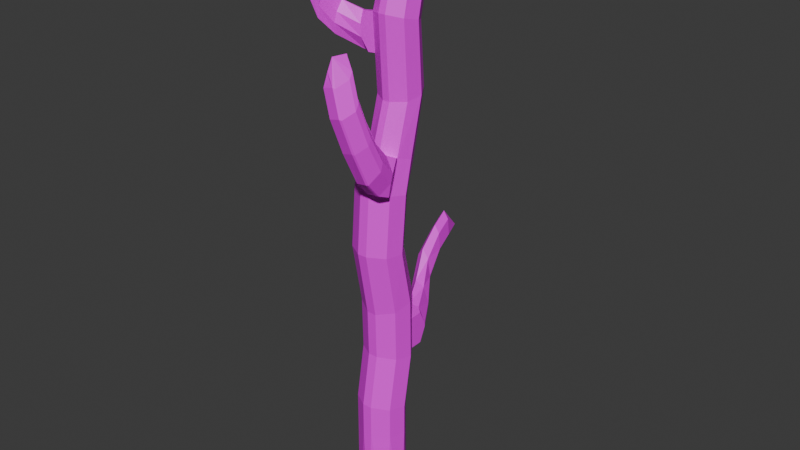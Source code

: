 # Source: tree.blend  (saved by Blender 4.1.23; exported with 4.5.12 LTS)
import bpy
from mathutils import Matrix  # noqa: F401  (used for matrix-valued properties, if any)

bpy.ops.wm.read_factory_settings(use_empty=True)
scene = bpy.context.scene
scene.name = 'Scene'

# ---- collections
col_collection = bpy.data.collections.new('Collection'); scene.collection.children.link(col_collection)

# ---- images (referenced by path relative to the original .blend; pixels are not part of the script)
import os
ASSET_DIR = os.environ.get("B2B_ASSET_DIR", "")  # directory of the original .blend (textures are referenced by path, not embedded)
HERE = os.path.dirname(os.path.abspath(__file__))  # packed textures are extracted next to this script under _unpacked/

def load_image(name, relpath, width, height, colorspace="sRGB"):
    """Load a texture the original file referenced (path relative to the .blend, or extracted next to this script)."""
    p = next((c for c in (os.path.join(HERE, relpath), os.path.join(ASSET_DIR, relpath)) if relpath and os.path.exists(c)), "")
    if p:
        img = bpy.data.images.load(p, check_existing=True)
        img.name = name
    else:  # same state as the original file: an image datablock whose file is absent (Cycles renders it pink)
        img = bpy.data.images.new(name, width, height)
        img.source = "FILE"
        img.filepath = "//" + (relpath or name)
    img.colorspace_settings.name = colorspace
    return img
img_wood_11_512x512__2__png = load_image('Wood_11-512x512 (2).png', 'Wood_11-512x512 (2).png', 1024, 1024, 'sRGB')

# ---- materials (node trees are filled in below, after node groups)
mat_material = bpy.data.materials.new('Material')
mat_material.use_transparent_shadow = False

# ---- material node trees
mat_material.use_nodes = True; mat_material.node_tree.nodes.clear()
_N = mat_material.node_tree.nodes; _L = mat_material.node_tree.links
n0 = _N.new('ShaderNodeBsdfPrincipled'); n0.name = 'Principled BSDF'; n0.location = (10, 300)
n1 = _N.new('ShaderNodeOutputMaterial'); n1.name = 'Material Output'; n1.location = (300, 300)
n2 = _N.new('ShaderNodeTexImage'); n2.name = 'Image Texture'; n2.location = (-443, 136)
n2.image = img_wood_11_512x512__2__png
_L.new(n0.outputs[0], n1.inputs[0])
_L.new(n2.outputs[0], n0.inputs[0])
n1.is_active_output = True

# ---- world
world_world = bpy.data.worlds.new('World'); scene.world = world_world
world_world.use_nodes = True; world_world.node_tree.nodes.clear()
_N = world_world.node_tree.nodes; _L = world_world.node_tree.links
n0 = _N.new('ShaderNodeOutputWorld'); n0.name = 'World Output'; n0.location = (300, 300)
n1 = _N.new('ShaderNodeBackground'); n1.name = 'Background'; n1.location = (10, 300)
n1.inputs[0].default_value = (0.05088, 0.05088, 0.05088, 1.0)
_L.new(n1.outputs[0], n0.inputs[0])
n0.is_active_output = True
world_world.color = (0.05088, 0.05088, 0.05088)
world_world.use_sun_shadow = False
world_world.sun_shadow_jitter_overblur = 0.0

# ---- meshes
me_cylinder = bpy.data.meshes.new('Cylinder')
me_cylinder.from_pydata([(0.0, 1.0, -1.0), (0.5556, 0.8315, 1.0), (0.7071, 0.7071, -1.0), (0.9808, 0.1951, 1.0), (1.0, 0.0, -1.0), (0.8315, -0.5556, 1.0), (0.7071, -0.7071, -1.0), (0.1951, -0.9808, 1.0), (0.0, -1.0, -1.0), (-0.1951, -0.9808, 1.0), (-0.7071, -0.7071, -1.0), (-0.8315, -0.5556, 1.0), (-1.0, 0.0, -1.0), (-0.9808, 0.1951, 1.0), (-0.7071, 0.7071, -1.0), (-0.5556, 0.8315, 1.0), (0.5556, 0.8315, 1.0), (0.9808, 0.1951, 1.0), (0.8315, -0.5556, 1.0), (0.1951, -0.9808, 1.0), (-0.1951, -0.9808, 1.0), (-0.8315, -0.5556, 1.0), (-0.9808, 0.1951, 1.0), (-0.5556, 0.8315, 1.0), (0.5556, 0.8315, 1.574), (0.9808, 0.1951, 1.624), (0.8315, -0.5556, 1.683), (0.1951, -0.9808, 1.716), (-0.1951, -0.9808, 1.716), (-0.8315, -0.5556, 1.683), (-0.9808, 0.1951, 1.624), (-0.5556, 0.8315, 1.574), (0.5556, 1.235, 2.675), (0.9808, 0.599, 2.725), (0.8315, -0.1516, 2.784), (0.1951, -0.5768, 2.818), (-0.1951, -0.5768, 2.818), (-0.8315, -0.1516, 2.784), (-0.9808, 0.599, 2.725), (-0.5556, 1.235, 2.675), (0.5556, 1.185, 4.068), (0.9808, 0.5485, 3.969), (0.8315, -0.2021, 3.852), (0.1951, -0.6273, 3.786), (-0.1951, -0.6273, 3.786), (-0.8315, -0.2021, 3.852), (-0.9808, 0.5485, 3.969), (-0.5556, 1.185, 4.068), (0.5556, 0.68, 5.084), (0.9808, 0.04361, 5.102), (0.8315, -0.707, 5.123), (0.1951, -1.132, 5.136), (-0.1951, -1.132, 5.136), (-0.8315, -0.707, 5.123), (-0.9808, 0.04361, 5.102), (-0.5556, 0.68, 5.084), (0.5556, 0.8921, 6.213), (0.9808, 0.2557, 6.276), (0.8315, -0.495, 6.351), (0.1951, -0.9202, 6.394), (-0.1951, -0.9202, 6.394), (-0.8315, -0.495, 6.351), (-0.9808, 0.2557, 6.276), (-0.5556, 0.8921, 6.213), (0.4996, 1.338, 6.775), (0.8292, 0.7613, 6.877), (0.6918, 0.1167, 6.984), (0.1484, -0.249, 7.059), (-0.1484, -0.249, 7.059), (-0.6918, 0.1167, 6.984), (-0.8292, 0.7613, 6.877), (-0.4996, 1.338, 6.775), (0.4996, 1.932, 8.074), (0.8292, 1.355, 8.027), (0.6918, 0.71, 7.967), (0.1484, 0.3443, 7.948), (-0.1484, 0.3443, 7.948), (-0.6918, 0.71, 7.967), (-0.8292, 1.355, 8.027), (-0.4996, 1.932, 8.074), (0.4996, 1.722, 9.346), (0.8292, 1.145, 9.417), (0.6918, 0.5006, 9.49), (0.1484, 0.1349, 9.546), (-0.1484, 0.1349, 9.546), (-0.6918, 0.5006, 9.49), (-0.8292, 1.145, 9.417), (-0.4996, 1.722, 9.346), (0.4342, 2.419, 10.63), (0.6894, 1.923, 10.77), (0.571, 1.37, 10.93), (0.1056, 1.058, 11.04), (-0.1056, 1.058, 11.04), (-0.571, 1.37, 10.93), (-0.6894, 1.923, 10.77), (-0.4342, 2.419, 10.63), (0.4342, 3.168, 10.83), (0.6894, 3.129, 10.97), (0.571, 3.085, 11.13), (0.1056, 3.118, 11.24), (-0.1056, 3.118, 11.24), (-0.571, 3.085, 11.13), (-0.6894, 3.129, 10.97), (-0.4342, 3.168, 10.83), (0.4342, 4.073, 10.65), (0.6894, 4.033, 10.79), (0.571, 3.99, 10.96), (0.1056, 4.023, 11.06), (-0.1056, 4.023, 11.06), (-0.571, 3.99, 10.96), (-0.6894, 4.033, 10.79), (-0.4342, 4.073, 10.65), (0.01928, 4.675, 10.54), (0.9492, -1.421, 6.546), (0.6537, -1.369, 6.801), (0.4831, -1.337, 6.498), (1.119, -0.9113, 6.455), (1.254, -0.9513, 6.761), (1.028, -1.368, 6.541), (0.4364, -0.6653, 7.163), (0.6402, -1.174, 6.994), (0.9005, -0.7496, 7.192), (0.8901, -0.7566, 7.194), (1.22, -0.801, 6.917), (0.9798, -0.2996, 7.088), (1.02, -2.067, 6.874), (0.7246, -2.015, 7.129), (0.554, -1.982, 6.825), (1.325, -1.597, 7.089), (1.099, -2.014, 6.869), (0.7111, -1.82, 7.322), (0.9714, -1.395, 7.52), (0.961, -1.402, 7.521), (1.291, -1.447, 7.244), (0.9426, -2.675, 7.533), (0.6471, -2.563, 7.764), (0.4765, -2.602, 7.469), (1.247, -2.155, 7.639), (1.021, -2.624, 7.517), (0.6336, -2.324, 7.907), (0.8939, -1.853, 8.006), (0.8835, -1.859, 8.009), (1.213, -1.969, 7.755), (0.7758, -3.1, 8.195), (0.4803, -2.988, 8.426), (0.3096, -3.027, 8.131), (1.081, -2.58, 8.301), (0.8543, -3.049, 8.179), (0.4667, -2.748, 8.569), (0.7271, -2.277, 8.668), (0.7167, -2.284, 8.671), (1.046, -2.393, 8.417), (0.4834, -3.049, 8.705), (0.1879, -2.938, 8.936), (0.01727, -2.976, 8.641), (0.7882, -2.529, 8.811), (0.562, -2.998, 8.689), (0.1744, -2.698, 9.079), (0.4347, -2.227, 9.178), (0.4243, -2.234, 9.181), (0.7539, -2.343, 8.927), (0.2716, -2.793, 9.177), (0.5556, 1.21, 3.371), (0.1951, -0.6021, 3.302), (-0.8315, -0.1769, 3.318), (-0.1951, -0.6021, 3.302), (-0.5556, 1.21, 3.371), (-0.9808, 0.5738, 3.347), (0.8315, -0.1769, 3.318), (0.9808, 0.5738, 3.347), (-0.7211, 3.166, 2.944), (-0.9967, 3.192, 3.265), (-0.01224, 3.062, 3.139), (-0.2793, 3.109, 2.89), (0.2493, 2.085, 2.682), (0.5556, 2.074, 2.988), (0.5556, 1.778, 2.679), (-0.5556, 2.074, 2.988), (-0.2493, 2.085, 2.682), (-0.5556, 1.778, 2.679), (-0.5556, 1.753, 3.376), (-0.2493, 2.059, 3.378), (-0.5556, 2.071, 3.072), (0.5556, 1.753, 3.376), (0.5556, 2.071, 3.072), (0.2493, 2.059, 3.378), (-0.7259, 3.15, 3.58), (-0.999, 3.193, 3.328), (-0.01333, 3.063, 3.197), (-0.2831, 3.093, 3.518), (-1.182, 4.07, 3.472), (-1.351, 4.124, 3.836), (-0.5735, 3.896, 3.505), (-0.8338, 3.967, 3.327), (-1.073, 4.066, 4.072), (-1.345, 4.13, 3.888), (-0.5667, 3.901, 3.549), (-0.7244, 3.966, 3.913), (-1.182, 4.07, 3.472), (-1.351, 4.124, 3.836), (-0.5735, 3.896, 3.505), (-0.8338, 3.967, 3.327), (-1.073, 4.066, 4.072), (-1.345, 4.13, 3.888), (-0.5667, 3.901, 3.549), (-0.7244, 3.966, 3.913), (-1.334, 5.099, 3.891), (-1.455, 5.127, 4.222), (-0.8174, 4.906, 3.946), (-1.051, 4.995, 3.779), (-1.195, 5.058, 4.417), (-1.456, 5.137, 4.239), (-0.8174, 4.922, 3.948), (-0.9129, 4.966, 4.275), (-1.54, 6.017, 4.024), (-1.66, 6.045, 4.355), (-1.023, 5.824, 4.079), (-1.257, 5.913, 3.913), (-1.401, 5.976, 4.551), (-1.661, 6.055, 4.373), (-1.023, 5.84, 4.082), (-1.118, 5.884, 4.409), (-1.395, 6.795, 4.084), (0.8292, 1.25, 8.722), (-0.1484, 0.2396, 8.747), (0.1484, 0.2396, 8.747), (-0.8292, 1.25, 8.722), (-0.6918, 0.6053, 8.728), (0.4996, 1.827, 8.71), (-0.4996, 1.827, 8.71), (0.6918, 0.6053, 8.728), (-1.971, 0.04781, 9.41), (-1.972, 0.3529, 9.602), (-1.977, 0.4277, 9.587), (-2.053, 0.5322, 9.342), (-1.083, 1.084, 9.415), (-1.337, 1.061, 9.155), (-1.282, 0.768, 9.442), (-1.253, 0.6317, 9.457), (-1.199, 0.4132, 9.227), (-0.9452, 0.4391, 9.488), (-1.199, 0.4466, 8.983), (-1.254, 0.7379, 8.722), (-0.9452, 0.5438, 8.726), (-1.282, 0.8712, 8.721), (-1.337, 1.088, 8.976), (-1.083, 1.188, 8.72), (-2.012, -0.04787, 9.217), (-2.091, 0.07226, 8.995), (-2.083, 0.1565, 8.997), (-2.073, 0.4732, 9.216), (-2.13, -0.509, 9.733), (-2.123, -0.1416, 9.855), (-2.122, -0.07764, 9.823), (-2.2, -0.06345, 9.577), (-2.177, -0.6717, 9.571), (-2.264, -0.6336, 9.342), (-2.242, -0.5545, 9.326), (-2.224, -0.1656, 9.472), (-2.052, -0.7607, 10.09), (-2.027, -0.3355, 10.08), (-2.061, -0.2904, 10.05), (-2.29, -0.4022, 9.91), (-2.169, -1.003, 10.03), (-2.396, -1.082, 9.909), (-2.408, -1.015, 9.867), (-2.362, -0.5568, 9.872), (-1.859, -0.6294, 10.33), (-1.903, -0.2288, 10.26), (-1.957, -0.2055, 10.22), (-2.2, -0.3738, 10.14), (-1.95, -0.8808, 10.34), (-2.194, -1.01, 10.27), (-2.229, -0.9693, 10.22), (-2.256, -0.5347, 10.14), (-1.912, -0.3468, 10.46)], [], [(0, 15, 1), (1, 3, 2), (3, 4, 2), (3, 5, 4), (5, 6, 4), (15, 13, 22, 23), (5, 7, 6), (7, 8, 6), (7, 9, 8), (8, 9, 10), (10, 9, 11), (10, 11, 12), (12, 11, 13), (12, 13, 14), (14, 13, 15), (0, 2, 4, 6, 8, 10, 12, 14), (0, 14, 15), (0, 1, 2), (3, 1, 16, 17), (13, 11, 21, 22), (11, 9, 20, 21), (9, 7, 19, 20), (7, 5, 18, 19), (1, 15, 23, 16), (5, 3, 17, 18), (17, 16, 24, 25), (16, 23, 31, 24), (22, 21, 29, 30), (20, 19, 27, 28), (18, 17, 25, 26), (23, 22, 30, 31), (21, 20, 28, 29), (19, 18, 26, 27), (31, 30, 38, 39), (29, 28, 36, 37), (27, 26, 34, 35), (25, 24, 32, 33), (24, 31, 39, 32), (30, 29, 37, 38), (28, 27, 35, 36), (26, 25, 33, 34), (168, 169, 41, 42), (166, 167, 46, 47), (164, 165, 44, 45), (163, 168, 42, 43), (169, 162, 40, 41), (162, 166, 47, 40), (167, 164, 45, 46), (165, 163, 43, 44), (40, 47, 55, 48), (46, 45, 53, 54), (44, 43, 51, 52), (42, 41, 49, 50), (47, 46, 54, 55), (45, 44, 52, 53), (43, 42, 50, 51), (41, 40, 48, 49), (51, 50, 58, 59), (49, 48, 56, 57), (48, 55, 63, 56), (54, 53, 61, 62), (52, 51, 59, 60), (50, 49, 57, 58), (55, 54, 62, 63), (53, 52, 60, 61), (63, 62, 70, 71), (61, 60, 68, 69), (58, 66, 124, 123, 117, 116), (57, 56, 64, 65), (56, 63, 71, 64), (62, 61, 69, 70), (60, 59, 67, 68), (58, 57, 65, 66), (68, 67, 75, 76), (66, 65, 73, 74), (71, 70, 78, 79), (69, 68, 76, 77), (67, 66, 74, 75), (65, 64, 72, 73), (64, 71, 79, 72), (70, 69, 77, 78), (228, 229, 87, 80), (226, 227, 243, 242, 244, 246), (224, 225, 83, 84), (230, 223, 81, 82), (229, 226, 86, 87), (227, 224, 84, 85), (225, 230, 82, 83), (223, 228, 80, 81), (86, 85, 93, 94), (84, 83, 91, 92), (82, 81, 89, 90), (87, 86, 94, 95), (85, 84, 92, 93), (83, 82, 90, 91), (81, 80, 88, 89), (80, 87, 95, 88), (89, 88, 96, 97), (88, 95, 103, 96), (94, 93, 101, 102), (92, 91, 99, 100), (90, 89, 97, 98), (95, 94, 102, 103), (93, 92, 100, 101), (91, 90, 98, 99), (103, 102, 110, 111), (101, 100, 108, 109), (99, 98, 106, 107), (97, 96, 104, 105), (96, 103, 111, 104), (102, 101, 109, 110), (100, 99, 107, 108), (98, 97, 105, 106), (107, 106, 112), (105, 104, 112), (104, 111, 112), (110, 109, 112), (108, 107, 112), (106, 105, 112), (111, 110, 112), (109, 108, 112), (67, 59, 115, 114, 120, 119), (59, 58, 116, 118, 113, 115), (66, 67, 119, 121, 122, 124), (113, 114, 126, 125), (116, 117, 118), (119, 120, 121), (122, 123, 124), (125, 126, 135, 134), (121, 120, 130, 131), (122, 121, 131, 132), (118, 117, 128, 129), (120, 114, 126, 130), (114, 115, 127, 126), (113, 118, 129, 125), (123, 122, 132, 133), (115, 113, 125, 127), (117, 123, 133, 128), (139, 135, 144, 148), (128, 133, 142, 137), (133, 132, 141, 142), (126, 127, 136, 135), (132, 131, 140, 141), (130, 126, 135, 139), (129, 128, 137, 138), (127, 125, 134, 136), (125, 129, 138, 134), (131, 130, 139, 140), (149, 148, 157, 158), (138, 137, 146, 147), (136, 134, 143, 145), (134, 138, 147, 143), (140, 139, 148, 149), (134, 135, 144, 143), (137, 142, 151, 146), (142, 141, 150, 151), (135, 136, 145, 144), (141, 140, 149, 150), (153, 154, 161), (143, 144, 153, 152), (146, 151, 160, 155), (151, 150, 159, 160), (144, 145, 154, 153), (150, 149, 158, 159), (148, 144, 153, 157), (147, 146, 155, 156), (145, 143, 152, 154), (143, 147, 156, 152), (36, 35, 163, 165), (159, 158, 161), (157, 153, 161), (156, 155, 161), (154, 152, 161), (152, 156, 161), (158, 157, 161), (152, 153, 161), (155, 160, 161), (160, 159, 161), (38, 37, 164, 167), (39, 166, 180, 182, 177, 179), (33, 32, 162, 169), (35, 34, 168, 163), (37, 36, 165, 164), (39, 38, 167, 166), (34, 33, 169, 168), (162, 32, 176, 175, 184, 183), (184, 175, 172, 188), (166, 162, 183, 185, 181, 180), (32, 39, 179, 178, 174, 176), (174, 175, 176), (177, 178, 179), (180, 181, 182), (183, 184, 185), (177, 182, 187, 171), (175, 174, 173, 172), (182, 181, 186, 187), (181, 185, 189, 186), (178, 177, 171, 170), (174, 178, 170, 173), (185, 184, 188, 189), (189, 188, 196, 197), (187, 186, 194, 195), (186, 189, 197, 194), (170, 171, 191, 190), (173, 170, 190, 193), (171, 187, 195, 191), (188, 172, 192, 196), (172, 173, 193, 192), (194, 197, 205, 202), (192, 193, 201, 200), (197, 196, 204, 205), (195, 194, 202, 203), (196, 192, 200, 204), (190, 191, 199, 198), (193, 190, 198, 201), (191, 195, 203, 199), (198, 199, 207, 206), (201, 198, 206, 209), (199, 203, 211, 207), (202, 205, 213, 210), (200, 201, 209, 208), (205, 204, 212, 213), (203, 202, 210, 211), (204, 200, 208, 212), (211, 210, 218, 219), (212, 208, 216, 220), (206, 207, 215, 214), (209, 206, 214, 217), (207, 211, 219, 215), (210, 213, 221, 218), (208, 209, 217, 216), (213, 212, 220, 221), (216, 217, 222), (221, 220, 222), (219, 218, 222), (220, 216, 222), (214, 215, 222), (217, 214, 222), (215, 219, 222), (218, 221, 222), (73, 72, 228, 223), (75, 74, 230, 225), (77, 76, 224, 227), (79, 78, 226, 229), (74, 73, 223, 230), (76, 75, 225, 224), (78, 77, 227, 226), (72, 79, 229, 228), (86, 226, 246, 245, 236, 235), (239, 238, 232, 231), (227, 85, 240, 239, 241, 243), (236, 245, 250, 234), (235, 236, 237), (238, 239, 240), (241, 242, 243), (244, 245, 246), (85, 86, 235, 237, 238, 240), (237, 236, 234, 233), (242, 241, 247, 248), (244, 242, 248, 249), (238, 237, 233, 232), (245, 244, 249, 250), (241, 239, 231, 247), (232, 233, 253, 252), (233, 234, 254, 253), (250, 249, 257, 258), (248, 247, 255, 256), (247, 231, 251, 255), (234, 250, 258, 254), (231, 232, 252, 251), (249, 248, 256, 257), (254, 258, 266, 262), (251, 252, 260, 259), (257, 256, 264, 265), (252, 253, 261, 260), (253, 254, 262, 261), (258, 257, 265, 266), (256, 255, 263, 264), (255, 251, 259, 263), (259, 260, 268, 267), (265, 264, 272, 273), (260, 261, 269, 268), (261, 262, 270, 269), (266, 265, 273, 274), (264, 263, 271, 272), (263, 259, 267, 271), (262, 266, 274, 270), (271, 267, 275), (270, 274, 275), (267, 268, 275), (273, 272, 275), (268, 269, 275), (269, 270, 275), (274, 273, 275), (272, 271, 275)])
_uv = me_cylinder.uv_layers.new(name='UVMap')
_uv.uv.foreach_set('vector', [0.75, 0.49, 0.1167, 0.4496, 0.3833, 0.4496, 0.3833, 0.4496, 0.4854, 0.2968, 0.875, 0.5, 0.4854, 0.2968, 0.99, 0.25, 0.875, 0.5, 0.4854, 0.2968, 0.4496, 0.1167, 0.75, 0.5, 0.4496, 0.1167, 0.9197, 0.08029, 0.75, 0.5, 0.1167, 0.4496, 0.01461, 0.2968, 0.01461, 0.2968, 0.1167, 0.4496, 0.4496, 0.1167, 0.2968, 0.01461, 0.625, 0.5, 0.2968, 0.01461, 0.75, 0.01, 0.625, 0.5, 0.2968, 0.01461, 0.2032, 0.01461, 0.5, 0.5, 0.5, 0.5, 0.2032, 0.01461, 0.5803, 0.08029, 0.5803, 0.08029, 0.2032, 0.01461, 0.05045, 0.1167, 0.375, 0.5, 0.05045, 0.1167, 0.51, 0.25, 0.51, 0.25, 0.05045, 0.1167, 0.01461, 0.2968, 0.25, 0.5, 0.01461, 0.2968, 0.5803, 0.4197, 0.5803, 0.4197, 0.01461, 0.2968, 0.1167, 0.4496, 0.75, 0.49, 0.9197, 0.4197, 0.99, 0.25, 0.9197, 0.08029, 0.75, 0.01, 0.5803, 0.08029, 0.51, 0.25, 0.5803, 0.4197, 0.75, 0.49, 0.125, 0.5, 0.1167, 0.4496, 1.0, 0.5, 0.3833, 0.4496, 0.9197, 0.4197, 0.4854, 0.2968, 0.3833, 0.4496, 0.3833, 0.4496, 0.4854, 0.2968, 0.01461, 0.2968, 0.05045, 0.1167, 0.05045, 0.1167, 0.01461, 0.2968, 0.05045, 0.1167, 0.2032, 0.01461, 0.2032, 0.01461, 0.05045, 0.1167, 0.2032, 0.01461, 0.2968, 0.01461, 0.2968, 0.01461, 0.2032, 0.01461, 0.2968, 0.01461, 0.4496, 0.1167, 0.4496, 0.1167, 0.2968, 0.01461, 0.3833, 0.4496, 0.1167, 0.4496, 0.1167, 0.4496, 0.3833, 0.4496, 0.4496, 0.1167, 0.4854, 0.2968, 0.4854, 0.2968, 0.4496, 0.1167, 0.4854, 0.2968, 0.3833, 0.4496, 0.3833, 0.4496, 0.4854, 0.2968, 0.3833, 0.4496, 0.1167, 0.4496, 0.1167, 0.4496, 0.3833, 0.4496, 0.01461, 0.2968, 0.05045, 0.1167, 0.05045, 0.1167, 0.01461, 0.2968, 0.2032, 0.01461, 0.2968, 0.01461, 0.2968, 0.01461, 0.2032, 0.01461, 0.4496, 0.1167, 0.4854, 0.2968, 0.4854, 0.2968, 0.4496, 0.1167, 0.1167, 0.4496, 0.01461, 0.2968, 0.01461, 0.2968, 0.1167, 0.4496, 0.05045, 0.1167, 0.2032, 0.01461, 0.2032, 0.01461, 0.05045, 0.1167, 0.2968, 0.01461, 0.4496, 0.1167, 0.4496, 0.1167, 0.2968, 0.01461, 0.1167, 0.4496, 0.01461, 0.2968, 0.01461, 0.2968, 0.1167, 0.4496, 0.05045, 0.1167, 0.2032, 0.01461, 0.2032, 0.01461, 0.05045, 0.1167, 0.2968, 0.01461, 0.4496, 0.1167, 0.4496, 0.1167, 0.2968, 0.01461, 0.4854, 0.2968, 0.3833, 0.4496, 0.3833, 0.4496, 0.4854, 0.2968, 0.3833, 0.4496, 0.1167, 0.4496, 0.1167, 0.4496, 0.3833, 0.4496, 0.01461, 0.2968, 0.05045, 0.1167, 0.05045, 0.1167, 0.01461, 0.2968, 0.2032, 0.01461, 0.2968, 0.01461, 0.2968, 0.01461, 0.2032, 0.01461, 0.4496, 0.1167, 0.4854, 0.2968, 0.4854, 0.2968, 0.4496, 0.1167, 0.4496, 0.1167, 0.4854, 0.2968, 0.4854, 0.2968, 0.4496, 0.1167, 0.1167, 0.4496, 0.01461, 0.2968, 0.01461, 0.2968, 0.1167, 0.4496, 0.05045, 0.1167, 0.2032, 0.01461, 0.2032, 0.01461, 0.05045, 0.1167, 0.2968, 0.01461, 0.4496, 0.1167, 0.4496, 0.1167, 0.2968, 0.01461, 0.4854, 0.2968, 0.3833, 0.4496, 0.3833, 0.4496, 0.4854, 0.2968, 0.3833, 0.4496, 0.1167, 0.4496, 0.1167, 0.4496, 0.3833, 0.4496, 0.01461, 0.2968, 0.05045, 0.1167, 0.05045, 0.1167, 0.01461, 0.2968, 0.2032, 0.01461, 0.2968, 0.01461, 0.2968, 0.01461, 0.2032, 0.01461, 0.3833, 0.4496, 0.1167, 0.4496, 0.1167, 0.4496, 0.3833, 0.4496, 0.01461, 0.2968, 0.05045, 0.1167, 0.05045, 0.1167, 0.01461, 0.2968, 0.2032, 0.01461, 0.2968, 0.01461, 0.2968, 0.01461, 0.2032, 0.01461, 0.4496, 0.1167, 0.4854, 0.2968, 0.4854, 0.2968, 0.4496, 0.1167, 0.1167, 0.4496, 0.01461, 0.2968, 0.01461, 0.2968, 0.1167, 0.4496, 0.05045, 0.1167, 0.2032, 0.01461, 0.2032, 0.01461, 0.05045, 0.1167, 0.2968, 0.01461, 0.4496, 0.1167, 0.4496, 0.1167, 0.2968, 0.01461, 0.4854, 0.2968, 0.3833, 0.4496, 0.3833, 0.4496, 0.4854, 0.2968, 0.2968, 0.01461, 0.4496, 0.1167, 0.4496, 0.1167, 0.2968, 0.01461, 0.4854, 0.2968, 0.3833, 0.4496, 0.3833, 0.4496, 0.4854, 0.2968, 0.3833, 0.4496, 0.1167, 0.4496, 0.1167, 0.4496, 0.3833, 0.4496, 0.01461, 0.2968, 0.05045, 0.1167, 0.05045, 0.1167, 0.01461, 0.2968, 0.2032, 0.01461, 0.2968, 0.01461, 0.2968, 0.01461, 0.2032, 0.01461, 0.4496, 0.1167, 0.4854, 0.2968, 0.4854, 0.2968, 0.4496, 0.1167, 0.1167, 0.4496, 0.01461, 0.2968, 0.01461, 0.2968, 0.1167, 0.4496, 0.05045, 0.1167, 0.2032, 0.01461, 0.2032, 0.01461, 0.05045, 0.1167, 0.1167, 0.4496, 0.01461, 0.2968, 0.01461, 0.2968, 0.1167, 0.4496, 0.05045, 0.1167, 0.2032, 0.01461, 0.2032, 0.01461, 0.05045, 0.1167, 0.4496, 0.1167, 0.4496, 0.1167, 0.4496, 0.1167, 0.4496, 0.1167, 0.4496, 0.1167, 0.4496, 0.1167, 0.4854, 0.2968, 0.3833, 0.4496, 0.3833, 0.4496, 0.4854, 0.2968, 0.3833, 0.4496, 0.1167, 0.4496, 0.1167, 0.4496, 0.3833, 0.4496, 0.01461, 0.2968, 0.05045, 0.1167, 0.05045, 0.1167, 0.01461, 0.2968, 0.2032, 0.01461, 0.2968, 0.01461, 0.2968, 0.01461, 0.2032, 0.01461, 0.4496, 0.1167, 0.4854, 0.2968, 0.4854, 0.2968, 0.4496, 0.1167, 0.2032, 0.01461, 0.2968, 0.01461, 0.2968, 0.01461, 0.2032, 0.01461, 0.4496, 0.1167, 0.4854, 0.2968, 0.4854, 0.2968, 0.4496, 0.1167, 0.1167, 0.4496, 0.01461, 0.2968, 0.01461, 0.2968, 0.1167, 0.4496, 0.05045, 0.1167, 0.2032, 0.01461, 0.2032, 0.01461, 0.05045, 0.1167, 0.2968, 0.01461, 0.4496, 0.1167, 0.4496, 0.1167, 0.2968, 0.01461, 0.4854, 0.2968, 0.3833, 0.4496, 0.3833, 0.4496, 0.4854, 0.2968, 0.3833, 0.4496, 0.1167, 0.4496, 0.1167, 0.4496, 0.3833, 0.4496, 0.01461, 0.2968, 0.05045, 0.1167, 0.05045, 0.1167, 0.01461, 0.2968, 0.3833, 0.4496, 0.1167, 0.4496, 0.1167, 0.4496, 0.3833, 0.4496, 0.01461, 0.2968, 0.05045, 0.1167, 0.05045, 0.1167, 0.03623, 0.1881, 0.02882, 0.2254, 0.01461, 0.2968, 0.2032, 0.01461, 0.2968, 0.01461, 0.2968, 0.01461, 0.2032, 0.01461, 0.4496, 0.1167, 0.4854, 0.2968, 0.4854, 0.2968, 0.4496, 0.1167, 0.1167, 0.4496, 0.01461, 0.2968, 0.01461, 0.2968, 0.1167, 0.4496, 0.05045, 0.1167, 0.2032, 0.01461, 0.2032, 0.01461, 0.05045, 0.1167, 0.2968, 0.01461, 0.4496, 0.1167, 0.4496, 0.1167, 0.2968, 0.01461, 0.4854, 0.2968, 0.3833, 0.4496, 0.3833, 0.4496, 0.4854, 0.2968, 0.01461, 0.2968, 0.05045, 0.1167, 0.05045, 0.1167, 0.01461, 0.2968, 0.2032, 0.01461, 0.2968, 0.01461, 0.2968, 0.01461, 0.2032, 0.01461, 0.4496, 0.1167, 0.4854, 0.2968, 0.4854, 0.2968, 0.4496, 0.1167, 0.1167, 0.4496, 0.01461, 0.2968, 0.01461, 0.2968, 0.1167, 0.4496, 0.05045, 0.1167, 0.2032, 0.01461, 0.2032, 0.01461, 0.05045, 0.1167, 0.2968, 0.01461, 0.4496, 0.1167, 0.4496, 0.1167, 0.2968, 0.01461, 0.4854, 0.2968, 0.3833, 0.4496, 0.3833, 0.4496, 0.4854, 0.2968, 0.3833, 0.4496, 0.1167, 0.4496, 0.1167, 0.4496, 0.3833, 0.4496, 0.4854, 0.2968, 0.3833, 0.4496, 0.3833, 0.4496, 0.4854, 0.2968, 0.3833, 0.4496, 0.1167, 0.4496, 0.1167, 0.4496, 0.3833, 0.4496, 0.01461, 0.2968, 0.05045, 0.1167, 0.05045, 0.1167, 0.01461, 0.2968, 0.2032, 0.01461, 0.2968, 0.01461, 0.2968, 0.01461, 0.2032, 0.01461, 0.4496, 0.1167, 0.4854, 0.2968, 0.4854, 0.2968, 0.4496, 0.1167, 0.1167, 0.4496, 0.01461, 0.2968, 0.01461, 0.2968, 0.1167, 0.4496, 0.05045, 0.1167, 0.2032, 0.01461, 0.2032, 0.01461, 0.05045, 0.1167, 0.2968, 0.01461, 0.4496, 0.1167, 0.4496, 0.1167, 0.2968, 0.01461, 0.1167, 0.4496, 0.01461, 0.2968, 0.01461, 0.2968, 0.1167, 0.4496, 0.05045, 0.1167, 0.2032, 0.01461, 0.2032, 0.01461, 0.05045, 0.1167, 0.2968, 0.01461, 0.4496, 0.1167, 0.4496, 0.1167, 0.2968, 0.01461, 0.4854, 0.2968, 0.3833, 0.4496, 0.3833, 0.4496, 0.4854, 0.2968, 0.3833, 0.4496, 0.1167, 0.4496, 0.1167, 0.4496, 0.3833, 0.4496, 0.01461, 0.2968, 0.05045, 0.1167, 0.05045, 0.1167, 0.01461, 0.2968, 0.2032, 0.01461, 0.2968, 0.01461, 0.2968, 0.01461, 0.2032, 0.01461, 0.4496, 0.1167, 0.4854, 0.2968, 0.4854, 0.2968, 0.4496, 0.1167, 0.2968, 0.01461, 0.4496, 0.1167, 0.2968, 0.01461, 0.4854, 0.2968, 0.3833, 0.4496, 0.4854, 0.2968, 0.3833, 0.4496, 0.1167, 0.4496, 0.3833, 0.4496, 0.01461, 0.2968, 0.05045, 0.1167, 0.01461, 0.2968, 0.2032, 0.01461, 0.2968, 0.01461, 0.2032, 0.01461, 0.4496, 0.1167, 0.4854, 0.2968, 0.4496, 0.1167, 0.1167, 0.4496, 0.01461, 0.2968, 0.1167, 0.4496, 0.05045, 0.1167, 0.2032, 0.01461, 0.05045, 0.1167, 0.2968, 0.01461, 0.2968, 0.01461, 0.2968, 0.01461, 0.2968, 0.01461, 0.2968, 0.01461, 0.2968, 0.01461, 0.2968, 0.01461, 0.4496, 0.1167, 0.4496, 0.1167, 0.3826, 0.07193, 0.3638, 0.05934, 0.2968, 0.01461, 0.4496, 0.1167, 0.2968, 0.01461, 0.2968, 0.01461, 0.3747, 0.06662, 0.3717, 0.06466, 0.4496, 0.1167, 0.0, 0.0, 0.0, 0.0, 0.0, 0.0, 0.0, 0.0, 0.4496, 0.1167, 0.4496, 0.1167, 0.3826, 0.07193, 0.2968, 0.01461, 0.2968, 0.01461, 0.3747, 0.06662, 0.3717, 0.06466, 0.4496, 0.1167, 0.4496, 0.1167, 0.0, 0.0, 0.0, 0.0, 0.0, 0.0, 0.0, 0.0, 0.3747, 0.06662, 0.2968, 0.01461, 0.2968, 0.01461, 0.3747, 0.06662, 0.3717, 0.06466, 0.3747, 0.06662, 0.3747, 0.06662, 0.3717, 0.06466, 0.3826, 0.07193, 0.4496, 0.1167, 0.4496, 0.1167, 0.3826, 0.07193, 0.2968, 0.01461, 0.2968, 0.01461, 0.2968, 0.01461, 0.2968, 0.01461, 0.2968, 0.01461, 0.2968, 0.01461, 0.2968, 0.01461, 0.2968, 0.01461, 0.3638, 0.05934, 0.3826, 0.07193, 0.3826, 0.07193, 0.3638, 0.05934, 0.4496, 0.1167, 0.3717, 0.06466, 0.3717, 0.06466, 0.4496, 0.1167, 0.2968, 0.01461, 0.3638, 0.05934, 0.3638, 0.05934, 0.2968, 0.01461, 0.4496, 0.1167, 0.4496, 0.1167, 0.4496, 0.1167, 0.4496, 0.1167, 0.2968, 0.01461, 0.2968, 0.01461, 0.2968, 0.01461, 0.2968, 0.01461, 0.4496, 0.1167, 0.4496, 0.1167, 0.4496, 0.1167, 0.4496, 0.1167, 0.4496, 0.1167, 0.3717, 0.06466, 0.3717, 0.06466, 0.4496, 0.1167, 0.2968, 0.01461, 0.2968, 0.01461, 0.2968, 0.01461, 0.2968, 0.01461, 0.3717, 0.06466, 0.3747, 0.06662, 0.3747, 0.06662, 0.3717, 0.06466, 0.2968, 0.01461, 0.2968, 0.01461, 0.2968, 0.01461, 0.2968, 0.01461, 0.3826, 0.07193, 0.4496, 0.1167, 0.4496, 0.1167, 0.3826, 0.07193, 0.2968, 0.01461, 0.3638, 0.05934, 0.3638, 0.05934, 0.2968, 0.01461, 0.3638, 0.05934, 0.3826, 0.07193, 0.3826, 0.07193, 0.3638, 0.05934, 0.3747, 0.06662, 0.2968, 0.01461, 0.2968, 0.01461, 0.3747, 0.06662, 0.3747, 0.06662, 0.2968, 0.01461, 0.2968, 0.01461, 0.3747, 0.06662, 0.3826, 0.07193, 0.4496, 0.1167, 0.4496, 0.1167, 0.3826, 0.07193, 0.2968, 0.01461, 0.3638, 0.05934, 0.3638, 0.05934, 0.2968, 0.01461, 0.3638, 0.05934, 0.3826, 0.07193, 0.3826, 0.07193, 0.3638, 0.05934, 0.3747, 0.06662, 0.2968, 0.01461, 0.2968, 0.01461, 0.3747, 0.06662, 0.0, 0.0, 0.0, 0.0, 0.0, 0.0, 0.0, 0.0, 0.4496, 0.1167, 0.4496, 0.1167, 0.4496, 0.1167, 0.4496, 0.1167, 0.4496, 0.1167, 0.3717, 0.06466, 0.3717, 0.06466, 0.4496, 0.1167, 0.2968, 0.01461, 0.2968, 0.01461, 0.2968, 0.01461, 0.2968, 0.01461, 0.3717, 0.06466, 0.3747, 0.06662, 0.3747, 0.06662, 0.3717, 0.06466, 0.2968, 0.01461, 0.2968, 0.01461, 0.2968, 0.01461, 0.0, 0.0, 0.0, 0.0, 0.0, 0.0, 0.0, 0.0, 0.4496, 0.1167, 0.4496, 0.1167, 0.4496, 0.1167, 0.4496, 0.1167, 0.4496, 0.1167, 0.3717, 0.06466, 0.3717, 0.06466, 0.4496, 0.1167, 0.2968, 0.01461, 0.2968, 0.01461, 0.2968, 0.01461, 0.2968, 0.01461, 0.3717, 0.06466, 0.3747, 0.06662, 0.3747, 0.06662, 0.3717, 0.06466, 0.2968, 0.01461, 0.2968, 0.01461, 0.2968, 0.01461, 0.2968, 0.01461, 0.3826, 0.07193, 0.4496, 0.1167, 0.4496, 0.1167, 0.3826, 0.07193, 0.2968, 0.01461, 0.3638, 0.05934, 0.3638, 0.05934, 0.2968, 0.01461, 0.3638, 0.05934, 0.3826, 0.07193, 0.3826, 0.07193, 0.3638, 0.05934, 0.2032, 0.01461, 0.2968, 0.01461, 0.2968, 0.01461, 0.2032, 0.01461, 0.3717, 0.06466, 0.3747, 0.06662, 0.3717, 0.06466, 0.2968, 0.01461, 0.2968, 0.01461, 0.2968, 0.01461, 0.3826, 0.07193, 0.4496, 0.1167, 0.3826, 0.07193, 0.2968, 0.01461, 0.3638, 0.05934, 0.2968, 0.01461, 0.3638, 0.05934, 0.3826, 0.07193, 0.3638, 0.05934, 0.3747, 0.06662, 0.2968, 0.01461, 0.3747, 0.06662, 0.0, 0.0, 0.0, 0.0, 0.0, 0.0, 0.4496, 0.1167, 0.4496, 0.1167, 0.4496, 0.1167, 0.4496, 0.1167, 0.3717, 0.06466, 0.4496, 0.1167, 0.01461, 0.2968, 0.05045, 0.1167, 0.05045, 0.1167, 0.01461, 0.2968, 0.1167, 0.4496, 0.1167, 0.4496, 0.1167, 0.4496, 0.1167, 0.4496, 0.1167, 0.4496, 0.1167, 0.4496, 0.4854, 0.2968, 0.3833, 0.4496, 0.3833, 0.4496, 0.4854, 0.2968, 0.2968, 0.01461, 0.4496, 0.1167, 0.4496, 0.1167, 0.2968, 0.01461, 0.05045, 0.1167, 0.2032, 0.01461, 0.2032, 0.01461, 0.05045, 0.1167, 0.1167, 0.4496, 0.01461, 0.2968, 0.01461, 0.2968, 0.1167, 0.4496, 0.4496, 0.1167, 0.4854, 0.2968, 0.4854, 0.2968, 0.4496, 0.1167, 0.3833, 0.4496, 0.3833, 0.4496, 0.3833, 0.4496, 0.3833, 0.4496, 0.3833, 0.4496, 0.3833, 0.4496, 0.3833, 0.4496, 0.3833, 0.4496, 0.3833, 0.4496, 0.3833, 0.4496, 0.1167, 0.4496, 0.3833, 0.4496, 0.3833, 0.4496, 0.3098, 0.4496, 0.1902, 0.4496, 0.1167, 0.4496, 0.3833, 0.4496, 0.1167, 0.4496, 0.1167, 0.4496, 0.1902, 0.4496, 0.3098, 0.4496, 0.3833, 0.4496, 0.3098, 0.4496, 0.3833, 0.4496, 0.3833, 0.4496, 0.1167, 0.4496, 0.1902, 0.4496, 0.1167, 0.4496, 0.1167, 0.4496, 0.1902, 0.4496, 0.1167, 0.4496, 0.3833, 0.4496, 0.3833, 0.4496, 0.3098, 0.4496, 0.1167, 0.4496, 0.1167, 0.4496, 0.1167, 0.4496, 0.1167, 0.4496, 0.3833, 0.4496, 0.3098, 0.4496, 0.3098, 0.4496, 0.3833, 0.4496, 0.1167, 0.4496, 0.1902, 0.4496, 0.1902, 0.4496, 0.1167, 0.4496, 0.1902, 0.4496, 0.3098, 0.4496, 0.3098, 0.4496, 0.1902, 0.4496, 0.1902, 0.4496, 0.1167, 0.4496, 0.1167, 0.4496, 0.1902, 0.4496, 0.3098, 0.4496, 0.1902, 0.4496, 0.1902, 0.4496, 0.3098, 0.4496, 0.3098, 0.4496, 0.3833, 0.4496, 0.3833, 0.4496, 0.3098, 0.4496, 0.3098, 0.4496, 0.3833, 0.4496, 0.3833, 0.4496, 0.3098, 0.4496, 0.1167, 0.4496, 0.1902, 0.4496, 0.1902, 0.4496, 0.1167, 0.4496, 0.1902, 0.4496, 0.3098, 0.4496, 0.3098, 0.4496, 0.1902, 0.4496, 0.1902, 0.4496, 0.1167, 0.4496, 0.1167, 0.4496, 0.1902, 0.4496, 0.3098, 0.4496, 0.1902, 0.4496, 0.1902, 0.4496, 0.3098, 0.4496, 0.1167, 0.4496, 0.1167, 0.4496, 0.1167, 0.4496, 0.1167, 0.4496, 0.3833, 0.4496, 0.3833, 0.4496, 0.3833, 0.4496, 0.3833, 0.4496, 0.3833, 0.4496, 0.3098, 0.4496, 0.3098, 0.4496, 0.3833, 0.4496, 0.1902, 0.4496, 0.3098, 0.4496, 0.3098, 0.4496, 0.1902, 0.4496, 0.3833, 0.4496, 0.3098, 0.4496, 0.3098, 0.4496, 0.3833, 0.4496, 0.3098, 0.4496, 0.3833, 0.4496, 0.3833, 0.4496, 0.3098, 0.4496, 0.1167, 0.4496, 0.1902, 0.4496, 0.1902, 0.4496, 0.1167, 0.4496, 0.3833, 0.4496, 0.3833, 0.4496, 0.3833, 0.4496, 0.3833, 0.4496, 0.1902, 0.4496, 0.1167, 0.4496, 0.1167, 0.4496, 0.1902, 0.4496, 0.3098, 0.4496, 0.1902, 0.4496, 0.1902, 0.4496, 0.3098, 0.4496, 0.1167, 0.4496, 0.1167, 0.4496, 0.1167, 0.4496, 0.1167, 0.4496, 0.1902, 0.4496, 0.1167, 0.4496, 0.1167, 0.4496, 0.1902, 0.4496, 0.3098, 0.4496, 0.1902, 0.4496, 0.1902, 0.4496, 0.3098, 0.4496, 0.1167, 0.4496, 0.1167, 0.4496, 0.1167, 0.4496, 0.1167, 0.4496, 0.1902, 0.4496, 0.3098, 0.4496, 0.3098, 0.4496, 0.1902, 0.4496, 0.3833, 0.4496, 0.3098, 0.4496, 0.3098, 0.4496, 0.3833, 0.4496, 0.3098, 0.4496, 0.3833, 0.4496, 0.3833, 0.4496, 0.3098, 0.4496, 0.1167, 0.4496, 0.1902, 0.4496, 0.1902, 0.4496, 0.1167, 0.4496, 0.3833, 0.4496, 0.3833, 0.4496, 0.3833, 0.4496, 0.3833, 0.4496, 0.1167, 0.4496, 0.1902, 0.4496, 0.1902, 0.4496, 0.1167, 0.4496, 0.3833, 0.4496, 0.3833, 0.4496, 0.3833, 0.4496, 0.3833, 0.4496, 0.1902, 0.4496, 0.1167, 0.4496, 0.1167, 0.4496, 0.1902, 0.4496, 0.3098, 0.4496, 0.1902, 0.4496, 0.1902, 0.4496, 0.3098, 0.4496, 0.1167, 0.4496, 0.1167, 0.4496, 0.1167, 0.4496, 0.1167, 0.4496, 0.1902, 0.4496, 0.3098, 0.4496, 0.3098, 0.4496, 0.1902, 0.4496, 0.3833, 0.4496, 0.3098, 0.4496, 0.3098, 0.4496, 0.3833, 0.4496, 0.3098, 0.4496, 0.3833, 0.4496, 0.3833, 0.4496, 0.3098, 0.4496, 0.3833, 0.4496, 0.3098, 0.4496, 0.3833, 0.4496, 0.3098, 0.4496, 0.3833, 0.4496, 0.3098, 0.4496, 0.1167, 0.4496, 0.1902, 0.4496, 0.1167, 0.4496, 0.3833, 0.4496, 0.3833, 0.4496, 0.3833, 0.4496, 0.1902, 0.4496, 0.1167, 0.4496, 0.1902, 0.4496, 0.3098, 0.4496, 0.1902, 0.4496, 0.3098, 0.4496, 0.1167, 0.4496, 0.1167, 0.4496, 0.1167, 0.4496, 0.1902, 0.4496, 0.3098, 0.4496, 0.1902, 0.4496, 0.4854, 0.2968, 0.3833, 0.4496, 0.3833, 0.4496, 0.4854, 0.2968, 0.2968, 0.01461, 0.4496, 0.1167, 0.4496, 0.1167, 0.2968, 0.01461, 0.05045, 0.1167, 0.2032, 0.01461, 0.2032, 0.01461, 0.05045, 0.1167, 0.1167, 0.4496, 0.01461, 0.2968, 0.01461, 0.2968, 0.1167, 0.4496, 0.4496, 0.1167, 0.4854, 0.2968, 0.4854, 0.2968, 0.4496, 0.1167, 0.2032, 0.01461, 0.2968, 0.01461, 0.2968, 0.01461, 0.2032, 0.01461, 0.01461, 0.2968, 0.05045, 0.1167, 0.05045, 0.1167, 0.01461, 0.2968, 0.3833, 0.4496, 0.1167, 0.4496, 0.1167, 0.4496, 0.3833, 0.4496, 0.01461, 0.2968, 0.01461, 0.2968, 0.01461, 0.2968, 0.01461, 0.2968, 0.01461, 0.2968, 0.01461, 0.2968, 0.05045, 0.1167, 0.03632, 0.1877, 0.03632, 0.1877, 0.05045, 0.1167, 0.05045, 0.1167, 0.05045, 0.1167, 0.05045, 0.1167, 0.05045, 0.1167, 0.05045, 0.1167, 0.05045, 0.1167, 0.01461, 0.2968, 0.01461, 0.2968, 0.01461, 0.2968, 0.01461, 0.2968, 0.01461, 0.2968, 0.01461, 0.2968, 0.02874, 0.2258, 0.03632, 0.1877, 0.05045, 0.1167, 0.05045, 0.1167, 0.05045, 0.1167, 0.03623, 0.1881, 0.05045, 0.1167, 0.02882, 0.2254, 0.01461, 0.2968, 0.01461, 0.2968, 0.05045, 0.1167, 0.01461, 0.2968, 0.01461, 0.2968, 0.02874, 0.2258, 0.03632, 0.1877, 0.05045, 0.1167, 0.02874, 0.2258, 0.01461, 0.2968, 0.01461, 0.2968, 0.02874, 0.2258, 0.03623, 0.1881, 0.05045, 0.1167, 0.05045, 0.1167, 0.03623, 0.1881, 0.02882, 0.2254, 0.03623, 0.1881, 0.03623, 0.1881, 0.02882, 0.2254, 0.03632, 0.1877, 0.02874, 0.2258, 0.02874, 0.2258, 0.03632, 0.1877, 0.01461, 0.2968, 0.02882, 0.2254, 0.02882, 0.2254, 0.01461, 0.2968, 0.05045, 0.1167, 0.05045, 0.1167, 0.05045, 0.1167, 0.05045, 0.1167, 0.03632, 0.1877, 0.02874, 0.2258, 0.02874, 0.2258, 0.03632, 0.1877, 0.02874, 0.2258, 0.01461, 0.2968, 0.01461, 0.2968, 0.02874, 0.2258, 0.01461, 0.2968, 0.02882, 0.2254, 0.02882, 0.2254, 0.01461, 0.2968, 0.03623, 0.1881, 0.05045, 0.1167, 0.05045, 0.1167, 0.03623, 0.1881, 0.05045, 0.1167, 0.05045, 0.1167, 0.05045, 0.1167, 0.05045, 0.1167, 0.01461, 0.2968, 0.01461, 0.2968, 0.01461, 0.2968, 0.01461, 0.2968, 0.05045, 0.1167, 0.03632, 0.1877, 0.03632, 0.1877, 0.05045, 0.1167, 0.02882, 0.2254, 0.03623, 0.1881, 0.03623, 0.1881, 0.02882, 0.2254, 0.01461, 0.2968, 0.01461, 0.2968, 0.01461, 0.2968, 0.01461, 0.2968, 0.05045, 0.1167, 0.03632, 0.1877, 0.03632, 0.1877, 0.05045, 0.1167, 0.02882, 0.2254, 0.03623, 0.1881, 0.03623, 0.1881, 0.02882, 0.2254, 0.03632, 0.1877, 0.02874, 0.2258, 0.02874, 0.2258, 0.03632, 0.1877, 0.02874, 0.2258, 0.01461, 0.2968, 0.01461, 0.2968, 0.02874, 0.2258, 0.01461, 0.2968, 0.02882, 0.2254, 0.02882, 0.2254, 0.01461, 0.2968, 0.03623, 0.1881, 0.05045, 0.1167, 0.05045, 0.1167, 0.03623, 0.1881, 0.05045, 0.1167, 0.05045, 0.1167, 0.05045, 0.1167, 0.05045, 0.1167, 0.05045, 0.1167, 0.03632, 0.1877, 0.03632, 0.1877, 0.05045, 0.1167, 0.02882, 0.2254, 0.03623, 0.1881, 0.03623, 0.1881, 0.02882, 0.2254, 0.03632, 0.1877, 0.02874, 0.2258, 0.02874, 0.2258, 0.03632, 0.1877, 0.02874, 0.2258, 0.01461, 0.2968, 0.01461, 0.2968, 0.02874, 0.2258, 0.01461, 0.2968, 0.02882, 0.2254, 0.02882, 0.2254, 0.01461, 0.2968, 0.03623, 0.1881, 0.05045, 0.1167, 0.05045, 0.1167, 0.03623, 0.1881, 0.05045, 0.1167, 0.05045, 0.1167, 0.05045, 0.1167, 0.05045, 0.1167, 0.01461, 0.2968, 0.01461, 0.2968, 0.01461, 0.2968, 0.01461, 0.2968, 0.05045, 0.1167, 0.05045, 0.1167, 0.05045, 0.1167, 0.01461, 0.2968, 0.01461, 0.2968, 0.01461, 0.2968, 0.05045, 0.1167, 0.03632, 0.1877, 0.05045, 0.1167, 0.02882, 0.2254, 0.03623, 0.1881, 0.02882, 0.2254, 0.03632, 0.1877, 0.02874, 0.2258, 0.03632, 0.1877, 0.02874, 0.2258, 0.01461, 0.2968, 0.02874, 0.2258, 0.01461, 0.2968, 0.02882, 0.2254, 0.01461, 0.2968, 0.03623, 0.1881, 0.05045, 0.1167, 0.03623, 0.1881])
me_cylinder.materials.append(mat_material)
me_cylinder.update()

# ---- objects
ob_cylinder = bpy.data.objects.new('Cylinder', me_cylinder)

# ---- transforms, parenting, visibility, modifiers, constraints
ob_cylinder.location = (0.0, 0.0, 0.2241)
ob_cylinder.scale = (0.1115, 0.105, 0.2204)

# ---- collection membership
col_collection.objects.link(ob_cylinder)

# ---- scene / render settings (as saved in the file)
scene.frame_start = 1; scene.frame_end = 250; scene.frame_set(20)
scene.render.engine = 'BLENDER_EEVEE_NEXT'
scene.cycles.sampling_pattern = 'TABULATED_SOBOL'
scene.eevee.ray_tracing_options.trace_max_roughness = 0.0
bpy.context.view_layer.update()

# ---- added for rendering (the .blend has no active camera and no usable light): camera, sun
cam_auto = bpy.data.cameras.new('AutoCamera')
cam_auto.lens = 50.0
cam_auto.sensor_width = 36.0
cam_auto.clip_end = 1000.0
ob_auto_camera = bpy.data.objects.new('AutoCamera', cam_auto)
scene.collection.objects.link(ob_auto_camera)
ob_auto_camera.location = (2.64284, -3.0499, 3.51566)
ob_auto_camera.rotation_euler = (1.09748, -7.21219e-08, 0.694738)
scene.camera = ob_auto_camera
light_auto_sun = bpy.data.lights.new('AutoSun', 'SUN')
light_auto_sun.energy = 3.0
light_auto_sun.angle = 0.0523599
ob_auto_sun = bpy.data.objects.new('AutoSun', light_auto_sun)
scene.collection.objects.link(ob_auto_sun)
ob_auto_sun.rotation_euler = (0.872665, 0.174533, 0.523599)
bpy.context.view_layer.update()
